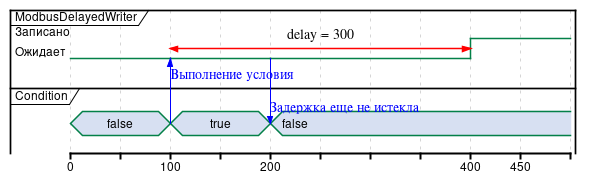

The diagram above was rendered by PlantUML. Its source (embedded in the PNG):
@startuml

robust "ModbusDelayedWriter" as guard
concise "Condition" as cond

@guard
@100 <-> @+300 : delay = 300 

@0
cond is false
guard is Ожидает

@100
cond -> guard : Выполнение условия
cond is true
guard is Ожидает

@+100
guard -> cond : Задержка еще не истекла
cond is false
guard is Ожидает

@+200
guard is Записано

@+50

@enduml